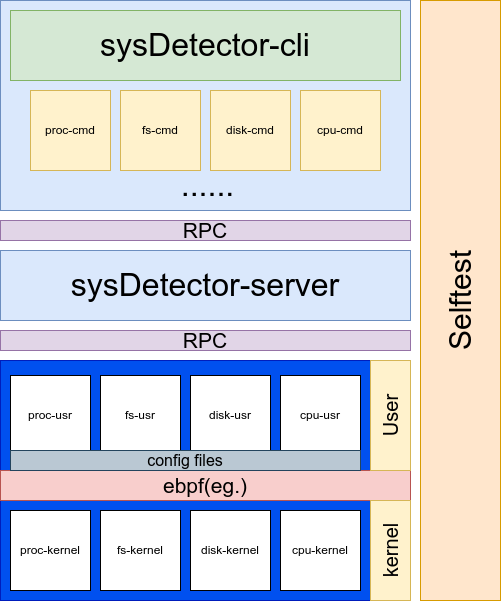

The diagram above was exported from draw.io. Its source (the exported page's mxGraphModel, read from the mxfile embedded in the PNG):
<mxGraphModel dx="1108" dy="611" grid="1" gridSize="10" guides="1" tooltips="1" connect="1" arrows="1" fold="1" page="1" pageScale="1" pageWidth="827" pageHeight="1169" math="0" shadow="0">
  <root>
    <mxCell id="0" />
    <mxCell id="1" parent="0" />
    <mxCell id="mwhyQyL8tvw0JmOO378t-4" value="" style="rounded=0;whiteSpace=wrap;html=1;fillColor=#dae8fc;strokeColor=#6c8ebf;" vertex="1" parent="1">
      <mxGeometry x="160" y="90" width="410" height="210" as="geometry" />
    </mxCell>
    <mxCell id="mwhyQyL8tvw0JmOO378t-2" value="&lt;font style=&quot;font-size: 32px;&quot;&gt;sysDetector-cli&lt;/font&gt;" style="rounded=0;whiteSpace=wrap;html=1;fillColor=#d5e8d4;strokeColor=#82b366;" vertex="1" parent="1">
      <mxGeometry x="170" y="100" width="390" height="70" as="geometry" />
    </mxCell>
    <mxCell id="mwhyQyL8tvw0JmOO378t-3" value="&lt;font style=&quot;font-size: 32px;&quot;&gt;sysDetector-server&lt;/font&gt;" style="rounded=0;whiteSpace=wrap;html=1;fillColor=#dae8fc;strokeColor=#6c8ebf;" vertex="1" parent="1">
      <mxGeometry x="160" y="340" width="410" height="70" as="geometry" />
    </mxCell>
    <mxCell id="mwhyQyL8tvw0JmOO378t-5" value="proc-cmd" style="whiteSpace=wrap;html=1;aspect=fixed;fillColor=#fff2cc;strokeColor=#d6b656;" vertex="1" parent="1">
      <mxGeometry x="190" y="180" width="80" height="80" as="geometry" />
    </mxCell>
    <mxCell id="mwhyQyL8tvw0JmOO378t-6" value="fs-cmd" style="whiteSpace=wrap;html=1;aspect=fixed;fillColor=#fff2cc;strokeColor=#d6b656;" vertex="1" parent="1">
      <mxGeometry x="280" y="180" width="80" height="80" as="geometry" />
    </mxCell>
    <mxCell id="mwhyQyL8tvw0JmOO378t-7" value="disk-cmd" style="whiteSpace=wrap;html=1;aspect=fixed;fillColor=#fff2cc;strokeColor=#d6b656;" vertex="1" parent="1">
      <mxGeometry x="370" y="180" width="80" height="80" as="geometry" />
    </mxCell>
    <mxCell id="mwhyQyL8tvw0JmOO378t-8" value="cpu-cmd" style="whiteSpace=wrap;html=1;aspect=fixed;fillColor=#fff2cc;strokeColor=#d6b656;" vertex="1" parent="1">
      <mxGeometry x="460" y="180" width="80" height="80" as="geometry" />
    </mxCell>
    <mxCell id="mwhyQyL8tvw0JmOO378t-13" value="&lt;font style=&quot;font-size: 21px;&quot;&gt;RPC&lt;/font&gt;" style="rounded=0;whiteSpace=wrap;html=1;fillColor=#e1d5e7;strokeColor=#9673a6;" vertex="1" parent="1">
      <mxGeometry x="160" y="310" width="410" height="20" as="geometry" />
    </mxCell>
    <mxCell id="mwhyQyL8tvw0JmOO378t-14" value="" style="rounded=0;whiteSpace=wrap;html=1;fillColor=#0050ef;fontColor=#ffffff;strokeColor=#001DBC;" vertex="1" parent="1">
      <mxGeometry x="160" y="450" width="370" height="240" as="geometry" />
    </mxCell>
    <mxCell id="mwhyQyL8tvw0JmOO378t-21" value="" style="rounded=0;whiteSpace=wrap;html=1;fillColor=#0050ef;strokeColor=#001DBC;fontColor=#ffffff;" vertex="1" parent="1">
      <mxGeometry x="160" y="450" width="370" height="110" as="geometry" />
    </mxCell>
    <mxCell id="mwhyQyL8tvw0JmOO378t-15" value="proc-usr" style="whiteSpace=wrap;html=1;aspect=fixed;" vertex="1" parent="1">
      <mxGeometry x="170" y="465" width="80" height="80" as="geometry" />
    </mxCell>
    <mxCell id="mwhyQyL8tvw0JmOO378t-16" value="fs-usr" style="whiteSpace=wrap;html=1;aspect=fixed;" vertex="1" parent="1">
      <mxGeometry x="260" y="465" width="80" height="80" as="geometry" />
    </mxCell>
    <mxCell id="mwhyQyL8tvw0JmOO378t-17" value="disk-usr" style="whiteSpace=wrap;html=1;aspect=fixed;" vertex="1" parent="1">
      <mxGeometry x="350" y="465" width="80" height="80" as="geometry" />
    </mxCell>
    <mxCell id="mwhyQyL8tvw0JmOO378t-18" value="cpu-usr" style="whiteSpace=wrap;html=1;aspect=fixed;" vertex="1" parent="1">
      <mxGeometry x="440" y="465" width="80" height="80" as="geometry" />
    </mxCell>
    <mxCell id="mwhyQyL8tvw0JmOO378t-20" value="&lt;font style=&quot;font-size: 32px;&quot;&gt;......&lt;/font&gt;" style="text;html=1;align=center;verticalAlign=middle;whiteSpace=wrap;rounded=0;" vertex="1" parent="1">
      <mxGeometry x="310" y="270" width="115" height="10" as="geometry" />
    </mxCell>
    <mxCell id="mwhyQyL8tvw0JmOO378t-22" value="&lt;font style=&quot;font-size: 21px;&quot;&gt;RPC&lt;/font&gt;" style="rounded=0;whiteSpace=wrap;html=1;fillColor=#e1d5e7;strokeColor=#9673a6;" vertex="1" parent="1">
      <mxGeometry x="160" y="420" width="410" height="20" as="geometry" />
    </mxCell>
    <mxCell id="mwhyQyL8tvw0JmOO378t-25" value="&lt;font style=&quot;font-size: 21px;&quot;&gt;ebpf(eg.)&lt;/font&gt;" style="rounded=0;whiteSpace=wrap;html=1;fillColor=#f8cecc;strokeColor=#b85450;" vertex="1" parent="1">
      <mxGeometry x="160" y="560" width="410" height="30" as="geometry" />
    </mxCell>
    <mxCell id="mwhyQyL8tvw0JmOO378t-26" value="User" style="rounded=0;whiteSpace=wrap;html=1;horizontal=0;fontSize=20;fillColor=#fff2cc;strokeColor=#d6b656;" vertex="1" parent="1">
      <mxGeometry x="530" y="450" width="40" height="110" as="geometry" />
    </mxCell>
    <mxCell id="mwhyQyL8tvw0JmOO378t-27" value="kernel" style="rounded=0;whiteSpace=wrap;html=1;horizontal=0;fontSize=20;fillColor=#fff2cc;strokeColor=#d6b656;" vertex="1" parent="1">
      <mxGeometry x="530" y="590" width="40" height="100" as="geometry" />
    </mxCell>
    <mxCell id="mwhyQyL8tvw0JmOO378t-32" value="proc-kernel" style="whiteSpace=wrap;html=1;aspect=fixed;" vertex="1" parent="1">
      <mxGeometry x="170" y="600" width="80" height="80" as="geometry" />
    </mxCell>
    <mxCell id="mwhyQyL8tvw0JmOO378t-33" value="fs-kernel" style="whiteSpace=wrap;html=1;aspect=fixed;" vertex="1" parent="1">
      <mxGeometry x="260" y="600" width="80" height="80" as="geometry" />
    </mxCell>
    <mxCell id="mwhyQyL8tvw0JmOO378t-34" value="disk-kernel" style="whiteSpace=wrap;html=1;aspect=fixed;" vertex="1" parent="1">
      <mxGeometry x="350" y="600" width="80" height="80" as="geometry" />
    </mxCell>
    <mxCell id="mwhyQyL8tvw0JmOO378t-35" value="cpu-kernel" style="whiteSpace=wrap;html=1;aspect=fixed;" vertex="1" parent="1">
      <mxGeometry x="440" y="600" width="80" height="80" as="geometry" />
    </mxCell>
    <mxCell id="mwhyQyL8tvw0JmOO378t-38" value="Selftest" style="rounded=0;whiteSpace=wrap;html=1;horizontal=0;fontSize=30;fillColor=#ffe6cc;strokeColor=#d79b00;" vertex="1" parent="1">
      <mxGeometry x="580" y="90" width="80" height="600" as="geometry" />
    </mxCell>
    <mxCell id="mwhyQyL8tvw0JmOO378t-39" value="&lt;font style=&quot;font-size: 16px;&quot;&gt;config files&lt;/font&gt;" style="rounded=0;whiteSpace=wrap;html=1;fillColor=#bac8d3;strokeColor=#23445d;" vertex="1" parent="1">
      <mxGeometry x="170" y="540" width="350" height="20" as="geometry" />
    </mxCell>
  </root>
</mxGraphModel>